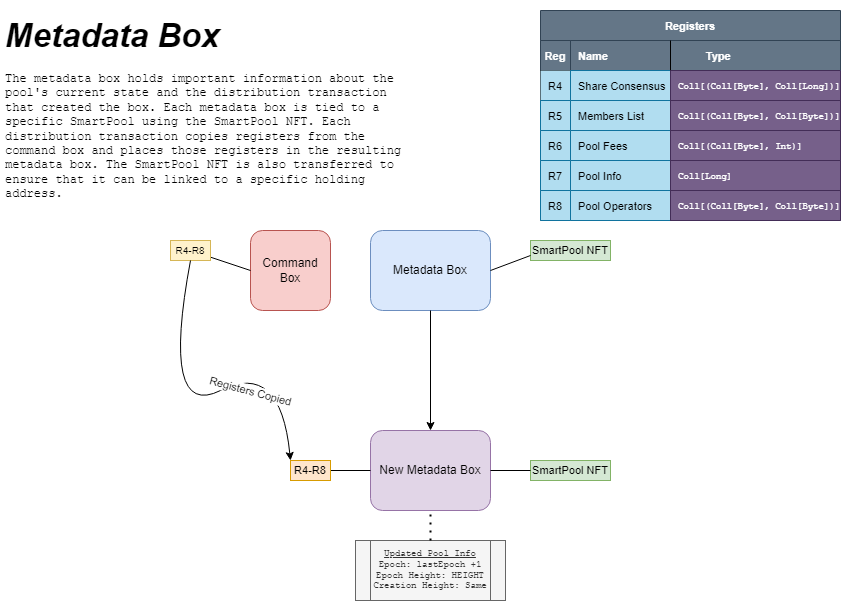

The diagram above was exported from draw.io. Its source (the exported page's mxGraphModel, read from the mxfile embedded in the PNG):
<mxGraphModel dx="1185" dy="662" grid="0" gridSize="10" guides="1" tooltips="1" connect="1" arrows="1" fold="1" page="1" pageScale="1" pageWidth="850" pageHeight="1100" background="#FFFFFF" math="0" shadow="0">
  <root>
    <mxCell id="0" />
    <mxCell id="1" parent="0" />
    <mxCell id="CDPKqkVrfzftegYoXwTP-1" value="Command Box" style="rounded=1;whiteSpace=wrap;html=1;fontFamily=Helvetica;fillColor=#f8cecc;strokeColor=#b85450;" vertex="1" parent="1">
      <mxGeometry x="250" y="230" width="80" height="80" as="geometry" />
    </mxCell>
    <mxCell id="CDPKqkVrfzftegYoXwTP-2" value="Metadata Box" style="rounded=1;whiteSpace=wrap;html=1;fontFamily=Helvetica;fillColor=#dae8fc;strokeColor=#6c8ebf;" vertex="1" parent="1">
      <mxGeometry x="370" y="230" width="120" height="80" as="geometry" />
    </mxCell>
    <mxCell id="CDPKqkVrfzftegYoXwTP-3" value="" style="endArrow=none;html=1;rounded=0;fontFamily=Helvetica;exitX=0;exitY=0.5;exitDx=0;exitDy=0;" edge="1" parent="1" source="CDPKqkVrfzftegYoXwTP-1" target="CDPKqkVrfzftegYoXwTP-4">
      <mxGeometry width="50" height="50" relative="1" as="geometry">
        <mxPoint x="230" y="250" as="sourcePoint" />
        <mxPoint x="250" y="270" as="targetPoint" />
      </mxGeometry>
    </mxCell>
    <mxCell id="CDPKqkVrfzftegYoXwTP-4" value="&lt;font size=&quot;1&quot;&gt;R4-R8&lt;/font&gt;" style="rounded=0;whiteSpace=wrap;html=1;fontFamily=Helvetica;fillColor=#fff2cc;strokeColor=#d6b656;" vertex="1" parent="1">
      <mxGeometry x="170" y="240" width="40" height="20" as="geometry" />
    </mxCell>
    <mxCell id="CDPKqkVrfzftegYoXwTP-6" value="" style="endArrow=classic;html=1;rounded=0;fontFamily=Helvetica;fontSize=11;exitX=0.5;exitY=1;exitDx=0;exitDy=0;" edge="1" parent="1" source="CDPKqkVrfzftegYoXwTP-2">
      <mxGeometry width="50" height="50" relative="1" as="geometry">
        <mxPoint x="400" y="490" as="sourcePoint" />
        <mxPoint x="430" y="430" as="targetPoint" />
      </mxGeometry>
    </mxCell>
    <mxCell id="CDPKqkVrfzftegYoXwTP-7" value="New Metadata Box" style="rounded=1;whiteSpace=wrap;html=1;fontFamily=Helvetica;fillColor=#e1d5e7;strokeColor=#9673a6;" vertex="1" parent="1">
      <mxGeometry x="370" y="430" width="120" height="80" as="geometry" />
    </mxCell>
    <mxCell id="CDPKqkVrfzftegYoXwTP-8" value="" style="endArrow=none;html=1;rounded=0;fontFamily=Helvetica;fontSize=11;entryX=0;entryY=0.5;entryDx=0;entryDy=0;" edge="1" parent="1" target="CDPKqkVrfzftegYoXwTP-7">
      <mxGeometry width="50" height="50" relative="1" as="geometry">
        <mxPoint x="330" y="470" as="sourcePoint" />
        <mxPoint x="340" y="460" as="targetPoint" />
      </mxGeometry>
    </mxCell>
    <mxCell id="CDPKqkVrfzftegYoXwTP-9" value="R4-R8" style="rounded=0;whiteSpace=wrap;html=1;fontFamily=Helvetica;fontSize=11;fillColor=#ffe6cc;strokeColor=#d79b00;" vertex="1" parent="1">
      <mxGeometry x="290" y="460" width="40" height="20" as="geometry" />
    </mxCell>
    <mxCell id="CDPKqkVrfzftegYoXwTP-10" value="" style="curved=1;endArrow=classic;html=1;rounded=0;fontFamily=Helvetica;fontSize=11;exitX=0.5;exitY=1;exitDx=0;exitDy=0;entryX=0;entryY=0;entryDx=0;entryDy=0;" edge="1" parent="1" source="CDPKqkVrfzftegYoXwTP-4" target="CDPKqkVrfzftegYoXwTP-9">
      <mxGeometry width="50" height="50" relative="1" as="geometry">
        <mxPoint x="220" y="290" as="sourcePoint" />
        <mxPoint x="230" y="430" as="targetPoint" />
        <Array as="points">
          <mxPoint x="160" y="420" />
          <mxPoint x="280" y="360" />
        </Array>
      </mxGeometry>
    </mxCell>
    <mxCell id="CDPKqkVrfzftegYoXwTP-11" value="Registers Copied" style="edgeLabel;html=1;align=center;verticalAlign=middle;resizable=0;points=[];fontSize=11;fontFamily=Helvetica;rotation=15;" vertex="1" connectable="0" parent="CDPKqkVrfzftegYoXwTP-10">
      <mxGeometry x="0.2959" y="-3" relative="1" as="geometry">
        <mxPoint x="4" y="10" as="offset" />
      </mxGeometry>
    </mxCell>
    <mxCell id="CDPKqkVrfzftegYoXwTP-12" value="SmartPool NFT" style="rounded=0;whiteSpace=wrap;html=1;fontFamily=Helvetica;fontSize=11;fillColor=#d5e8d4;strokeColor=#82b366;" vertex="1" parent="1">
      <mxGeometry x="530" y="240" width="80" height="20" as="geometry" />
    </mxCell>
    <mxCell id="CDPKqkVrfzftegYoXwTP-13" value="" style="endArrow=none;html=1;rounded=0;fontFamily=Helvetica;fontSize=11;entryX=0;entryY=0.75;entryDx=0;entryDy=0;exitX=1;exitY=0.5;exitDx=0;exitDy=0;" edge="1" parent="1" source="CDPKqkVrfzftegYoXwTP-2" target="CDPKqkVrfzftegYoXwTP-12">
      <mxGeometry width="50" height="50" relative="1" as="geometry">
        <mxPoint x="480" y="310" as="sourcePoint" />
        <mxPoint x="530" y="260" as="targetPoint" />
      </mxGeometry>
    </mxCell>
    <mxCell id="CDPKqkVrfzftegYoXwTP-14" value="SmartPool NFT" style="rounded=0;whiteSpace=wrap;html=1;fontFamily=Helvetica;fontSize=11;fillColor=#d5e8d4;strokeColor=#82b366;" vertex="1" parent="1">
      <mxGeometry x="530" y="460" width="80" height="20" as="geometry" />
    </mxCell>
    <mxCell id="CDPKqkVrfzftegYoXwTP-15" value="" style="endArrow=none;html=1;rounded=0;fontFamily=Helvetica;fontSize=11;entryX=0;entryY=0.5;entryDx=0;entryDy=0;exitX=1;exitY=0.5;exitDx=0;exitDy=0;" edge="1" parent="1" target="CDPKqkVrfzftegYoXwTP-14">
      <mxGeometry width="50" height="50" relative="1" as="geometry">
        <mxPoint x="490" y="470" as="sourcePoint" />
        <mxPoint x="530" y="460" as="targetPoint" />
      </mxGeometry>
    </mxCell>
    <mxCell id="CDPKqkVrfzftegYoXwTP-31" value="Registers" style="shape=table;startSize=30;container=1;collapsible=1;childLayout=tableLayout;fixedRows=1;rowLines=0;fontStyle=1;align=center;resizeLast=1;fontFamily=Helvetica;fontSize=11;fillColor=#647687;strokeColor=#314354;fontColor=#ffffff;" vertex="1" parent="1">
      <mxGeometry x="540" y="10" width="300" height="210" as="geometry" />
    </mxCell>
    <mxCell id="CDPKqkVrfzftegYoXwTP-32" value="" style="shape=partialRectangle;collapsible=0;dropTarget=0;pointerEvents=0;fillColor=none;top=0;left=0;bottom=1;right=0;points=[[0,0.5],[1,0.5]];portConstraint=eastwest;fontFamily=Helvetica;fontSize=11;" vertex="1" parent="CDPKqkVrfzftegYoXwTP-31">
      <mxGeometry y="30" width="300" height="30" as="geometry" />
    </mxCell>
    <mxCell id="CDPKqkVrfzftegYoXwTP-33" value="Reg" style="shape=partialRectangle;connectable=0;fillColor=#647687;top=1;left=1;bottom=1;right=1;fontStyle=1;overflow=hidden;fontFamily=Helvetica;fontSize=11;strokeColor=#314354;fontColor=#ffffff;" vertex="1" parent="CDPKqkVrfzftegYoXwTP-32">
      <mxGeometry width="30" height="30" as="geometry">
        <mxRectangle width="30" height="30" as="alternateBounds" />
      </mxGeometry>
    </mxCell>
    <mxCell id="CDPKqkVrfzftegYoXwTP-34" value="Name                                Type" style="shape=partialRectangle;connectable=0;fillColor=#647687;top=1;left=1;bottom=1;right=1;align=left;spacingLeft=6;fontStyle=1;overflow=hidden;fontFamily=Helvetica;fontSize=11;strokeColor=#314354;fontColor=#ffffff;" vertex="1" parent="CDPKqkVrfzftegYoXwTP-32">
      <mxGeometry x="30" width="270" height="30" as="geometry">
        <mxRectangle width="270" height="30" as="alternateBounds" />
      </mxGeometry>
    </mxCell>
    <mxCell id="CDPKqkVrfzftegYoXwTP-35" value="" style="shape=partialRectangle;collapsible=0;dropTarget=0;pointerEvents=0;fillColor=none;top=1;left=1;bottom=1;right=1;points=[[0,0.5],[1,0.5]];portConstraint=eastwest;fontFamily=Helvetica;fontSize=11;" vertex="1" parent="CDPKqkVrfzftegYoXwTP-31">
      <mxGeometry y="60" width="300" height="30" as="geometry" />
    </mxCell>
    <mxCell id="CDPKqkVrfzftegYoXwTP-36" value="R4" style="shape=partialRectangle;connectable=0;fillColor=#b1ddf0;top=0;left=0;bottom=0;right=0;editable=1;overflow=hidden;fontFamily=Helvetica;fontSize=11;strokeColor=#10739e;" vertex="1" parent="CDPKqkVrfzftegYoXwTP-35">
      <mxGeometry width="30" height="30" as="geometry">
        <mxRectangle width="30" height="30" as="alternateBounds" />
      </mxGeometry>
    </mxCell>
    <object label="Share Consensus" Type="name" id="CDPKqkVrfzftegYoXwTP-37">
      <mxCell style="shape=partialRectangle;connectable=0;fillColor=#b1ddf0;top=1;left=1;bottom=1;right=1;align=left;spacingLeft=6;overflow=hidden;fontFamily=Helvetica;fontSize=11;strokeColor=#10739e;" vertex="1" parent="CDPKqkVrfzftegYoXwTP-35">
        <mxGeometry x="30" width="270" height="30" as="geometry">
          <mxRectangle width="270" height="30" as="alternateBounds" />
        </mxGeometry>
      </mxCell>
    </object>
    <mxCell id="CDPKqkVrfzftegYoXwTP-38" value="" style="shape=partialRectangle;collapsible=0;dropTarget=0;pointerEvents=0;fillColor=none;top=0;left=0;bottom=0;right=0;points=[[0,0.5],[1,0.5]];portConstraint=eastwest;fontFamily=Helvetica;fontSize=11;" vertex="1" parent="CDPKqkVrfzftegYoXwTP-31">
      <mxGeometry y="90" width="300" height="30" as="geometry" />
    </mxCell>
    <mxCell id="CDPKqkVrfzftegYoXwTP-39" value="R5" style="shape=partialRectangle;connectable=0;fillColor=#b1ddf0;top=1;left=1;bottom=1;right=1;editable=1;overflow=hidden;fontFamily=Helvetica;fontSize=11;strokeColor=#10739e;" vertex="1" parent="CDPKqkVrfzftegYoXwTP-38">
      <mxGeometry width="30" height="30" as="geometry">
        <mxRectangle width="30" height="30" as="alternateBounds" />
      </mxGeometry>
    </mxCell>
    <mxCell id="CDPKqkVrfzftegYoXwTP-40" value="Members List" style="shape=partialRectangle;connectable=0;fillColor=#b1ddf0;top=1;left=1;bottom=1;right=1;align=left;spacingLeft=6;overflow=hidden;fontFamily=Helvetica;fontSize=11;container=0;strokeColor=#10739e;" vertex="1" parent="CDPKqkVrfzftegYoXwTP-38">
      <mxGeometry x="30" width="270" height="30" as="geometry">
        <mxRectangle width="270" height="30" as="alternateBounds" />
      </mxGeometry>
    </mxCell>
    <mxCell id="CDPKqkVrfzftegYoXwTP-41" value="" style="shape=partialRectangle;collapsible=0;dropTarget=0;pointerEvents=0;fillColor=none;top=0;left=0;bottom=0;right=0;points=[[0,0.5],[1,0.5]];portConstraint=eastwest;fontFamily=Helvetica;fontSize=11;" vertex="1" parent="CDPKqkVrfzftegYoXwTP-31">
      <mxGeometry y="120" width="300" height="30" as="geometry" />
    </mxCell>
    <mxCell id="CDPKqkVrfzftegYoXwTP-42" value="R6" style="shape=partialRectangle;connectable=0;fillColor=#b1ddf0;top=1;left=1;bottom=1;right=1;editable=1;overflow=hidden;fontFamily=Helvetica;fontSize=11;strokeColor=#10739e;" vertex="1" parent="CDPKqkVrfzftegYoXwTP-41">
      <mxGeometry width="30" height="30" as="geometry">
        <mxRectangle width="30" height="30" as="alternateBounds" />
      </mxGeometry>
    </mxCell>
    <mxCell id="CDPKqkVrfzftegYoXwTP-43" value="Pool Fees" style="shape=partialRectangle;connectable=0;fillColor=#b1ddf0;top=1;left=1;bottom=1;right=1;align=left;spacingLeft=6;overflow=hidden;fontFamily=Helvetica;fontSize=11;strokeColor=#10739e;" vertex="1" parent="CDPKqkVrfzftegYoXwTP-41">
      <mxGeometry x="30" width="270" height="30" as="geometry">
        <mxRectangle width="270" height="30" as="alternateBounds" />
      </mxGeometry>
    </mxCell>
    <mxCell id="CDPKqkVrfzftegYoXwTP-45" value="R7" style="shape=partialRectangle;connectable=0;fillColor=#b1ddf0;top=1;left=1;bottom=1;right=1;editable=1;overflow=hidden;fontFamily=Helvetica;fontSize=11;strokeColor=#10739e;" vertex="1" parent="1">
      <mxGeometry x="540" y="160" width="30" height="30" as="geometry">
        <mxRectangle width="30" height="30" as="alternateBounds" />
      </mxGeometry>
    </mxCell>
    <mxCell id="CDPKqkVrfzftegYoXwTP-46" value="R8" style="shape=partialRectangle;connectable=0;fillColor=#b1ddf0;top=1;left=1;bottom=1;right=1;editable=1;overflow=hidden;fontFamily=Helvetica;fontSize=11;strokeColor=#10739e;" vertex="1" parent="1">
      <mxGeometry x="540" y="190" width="30" height="30" as="geometry">
        <mxRectangle width="30" height="30" as="alternateBounds" />
      </mxGeometry>
    </mxCell>
    <mxCell id="CDPKqkVrfzftegYoXwTP-47" value="Pool Info" style="shape=partialRectangle;connectable=0;fillColor=#b1ddf0;top=1;left=1;bottom=1;right=1;align=left;spacingLeft=6;overflow=hidden;fontFamily=Helvetica;fontSize=11;strokeColor=#10739e;" vertex="1" parent="1">
      <mxGeometry x="570" y="160" width="150" height="30" as="geometry">
        <mxRectangle width="150" height="30" as="alternateBounds" />
      </mxGeometry>
    </mxCell>
    <mxCell id="CDPKqkVrfzftegYoXwTP-48" value="Pool Operators" style="shape=partialRectangle;connectable=0;fillColor=#b1ddf0;top=1;left=1;bottom=1;right=1;align=left;spacingLeft=6;overflow=hidden;fontFamily=Helvetica;fontSize=11;strokeColor=#10739e;" vertex="1" parent="1">
      <mxGeometry x="570" y="190" width="150" height="30" as="geometry">
        <mxRectangle width="150" height="30" as="alternateBounds" />
      </mxGeometry>
    </mxCell>
    <mxCell id="CDPKqkVrfzftegYoXwTP-49" value="" style="endArrow=none;html=1;rounded=0;fontFamily=Helvetica;fontSize=11;" edge="1" parent="1">
      <mxGeometry width="50" height="50" relative="1" as="geometry">
        <mxPoint x="670" y="220" as="sourcePoint" />
        <mxPoint x="670" y="40" as="targetPoint" />
        <Array as="points">
          <mxPoint x="670" y="130" />
        </Array>
      </mxGeometry>
    </mxCell>
    <object label="Coll[(Coll[Byte], Coll[Long])]" Type="name" id="CDPKqkVrfzftegYoXwTP-56">
      <mxCell style="shape=partialRectangle;connectable=0;fillColor=#76608a;top=1;left=1;bottom=1;right=1;align=left;spacingLeft=6;overflow=hidden;fontFamily=Courier New;fontSize=9;fontColor=#ffffff;labelBackgroundColor=none;strokeColor=#432D57;" vertex="1" parent="1">
        <mxGeometry x="670" y="70" width="170" height="30" as="geometry">
          <mxRectangle width="210" height="30" as="alternateBounds" />
        </mxGeometry>
      </mxCell>
    </object>
    <object label="Coll[(Coll[Byte], Coll[Byte])]" Type="name" id="CDPKqkVrfzftegYoXwTP-61">
      <mxCell style="shape=partialRectangle;connectable=0;fillColor=#76608a;top=1;left=1;bottom=1;right=1;align=left;spacingLeft=6;overflow=hidden;fontFamily=Courier New;fontSize=9;fontColor=#ffffff;labelBackgroundColor=none;strokeColor=#432D57;" vertex="1" parent="1">
        <mxGeometry x="670" y="100" width="170" height="30" as="geometry">
          <mxRectangle width="210" height="30" as="alternateBounds" />
        </mxGeometry>
      </mxCell>
    </object>
    <object label="Coll[(Coll[Byte], Int)]" Type="name" id="CDPKqkVrfzftegYoXwTP-62">
      <mxCell style="shape=partialRectangle;connectable=0;fillColor=#76608a;top=1;left=1;bottom=1;right=1;align=left;spacingLeft=6;overflow=hidden;fontFamily=Courier New;fontSize=9;fontColor=#ffffff;labelBackgroundColor=none;strokeColor=#432D57;" vertex="1" parent="1">
        <mxGeometry x="670" y="130" width="170" height="30" as="geometry">
          <mxRectangle width="210" height="30" as="alternateBounds" />
        </mxGeometry>
      </mxCell>
    </object>
    <object label="Coll[Long]" Type="name" id="CDPKqkVrfzftegYoXwTP-63">
      <mxCell style="shape=partialRectangle;connectable=0;fillColor=#76608a;top=1;left=1;bottom=1;right=1;align=left;spacingLeft=6;overflow=hidden;fontFamily=Courier New;fontSize=9;fontColor=#ffffff;labelBackgroundColor=none;strokeColor=#432D57;" vertex="1" parent="1">
        <mxGeometry x="670" y="160" width="170" height="30" as="geometry">
          <mxRectangle width="210" height="30" as="alternateBounds" />
        </mxGeometry>
      </mxCell>
    </object>
    <object label="Coll[(Coll[Byte], Coll[Byte])]" Type="name" id="CDPKqkVrfzftegYoXwTP-64">
      <mxCell style="shape=partialRectangle;connectable=0;fillColor=#76608a;top=1;left=1;bottom=1;right=1;align=left;spacingLeft=6;overflow=hidden;fontFamily=Courier New;fontSize=9;fontColor=#ffffff;labelBackgroundColor=none;strokeColor=#432D57;" vertex="1" parent="1">
        <mxGeometry x="670" y="190" width="170" height="30" as="geometry">
          <mxRectangle width="210" height="30" as="alternateBounds" />
        </mxGeometry>
      </mxCell>
    </object>
    <mxCell id="CDPKqkVrfzftegYoXwTP-65" value="&lt;u&gt;Updated Pool Info&lt;/u&gt;&lt;br&gt;Epoch: lastEpoch +1&lt;br&gt;Epoch Height: HEIGHT&lt;br&gt;Creation Height: Same" style="shape=process;whiteSpace=wrap;html=1;backgroundOutline=1;labelBackgroundColor=none;fontFamily=Courier New;fontSize=9;fillColor=#f5f5f5;strokeColor=#666666;fontColor=#333333;" vertex="1" parent="1">
      <mxGeometry x="355" y="540" width="150" height="60" as="geometry" />
    </mxCell>
    <mxCell id="CDPKqkVrfzftegYoXwTP-66" value="" style="endArrow=none;dashed=1;html=1;dashPattern=1 3;strokeWidth=2;rounded=0;fontFamily=Courier New;fontSize=9;fontColor=default;exitX=0.5;exitY=0;exitDx=0;exitDy=0;entryX=0.5;entryY=1;entryDx=0;entryDy=0;" edge="1" parent="1" source="CDPKqkVrfzftegYoXwTP-65" target="CDPKqkVrfzftegYoXwTP-7">
      <mxGeometry width="50" height="50" relative="1" as="geometry">
        <mxPoint x="330" y="480" as="sourcePoint" />
        <mxPoint x="380" y="430" as="targetPoint" />
      </mxGeometry>
    </mxCell>
    <mxCell id="CDPKqkVrfzftegYoXwTP-67" value="&lt;h1&gt;&lt;font face=&quot;Helvetica&quot; size=&quot;1&quot;&gt;&lt;i style=&quot;font-size: 33px&quot;&gt;Metadata Box&lt;/i&gt;&lt;/font&gt;&lt;/h1&gt;&lt;p style=&quot;font-size: 12px&quot;&gt;The metadata box holds important information about the pool's current state and the distribution transaction that created the box. Each metadata box is tied to a specific SmartPool using the SmartPool NFT. Each distribution transaction copies registers from the command box and places those registers in the resulting metadata box. The SmartPool NFT is also transferred to ensure that it can be linked to a specific holding address.&lt;/p&gt;" style="text;html=1;strokeColor=none;fillColor=none;spacing=5;spacingTop=-20;whiteSpace=wrap;overflow=hidden;rounded=0;labelBackgroundColor=none;fontFamily=Courier New;fontSize=12;fontColor=default;" vertex="1" parent="1">
      <mxGeometry y="10" width="410" height="190" as="geometry" />
    </mxCell>
  </root>
</mxGraphModel>